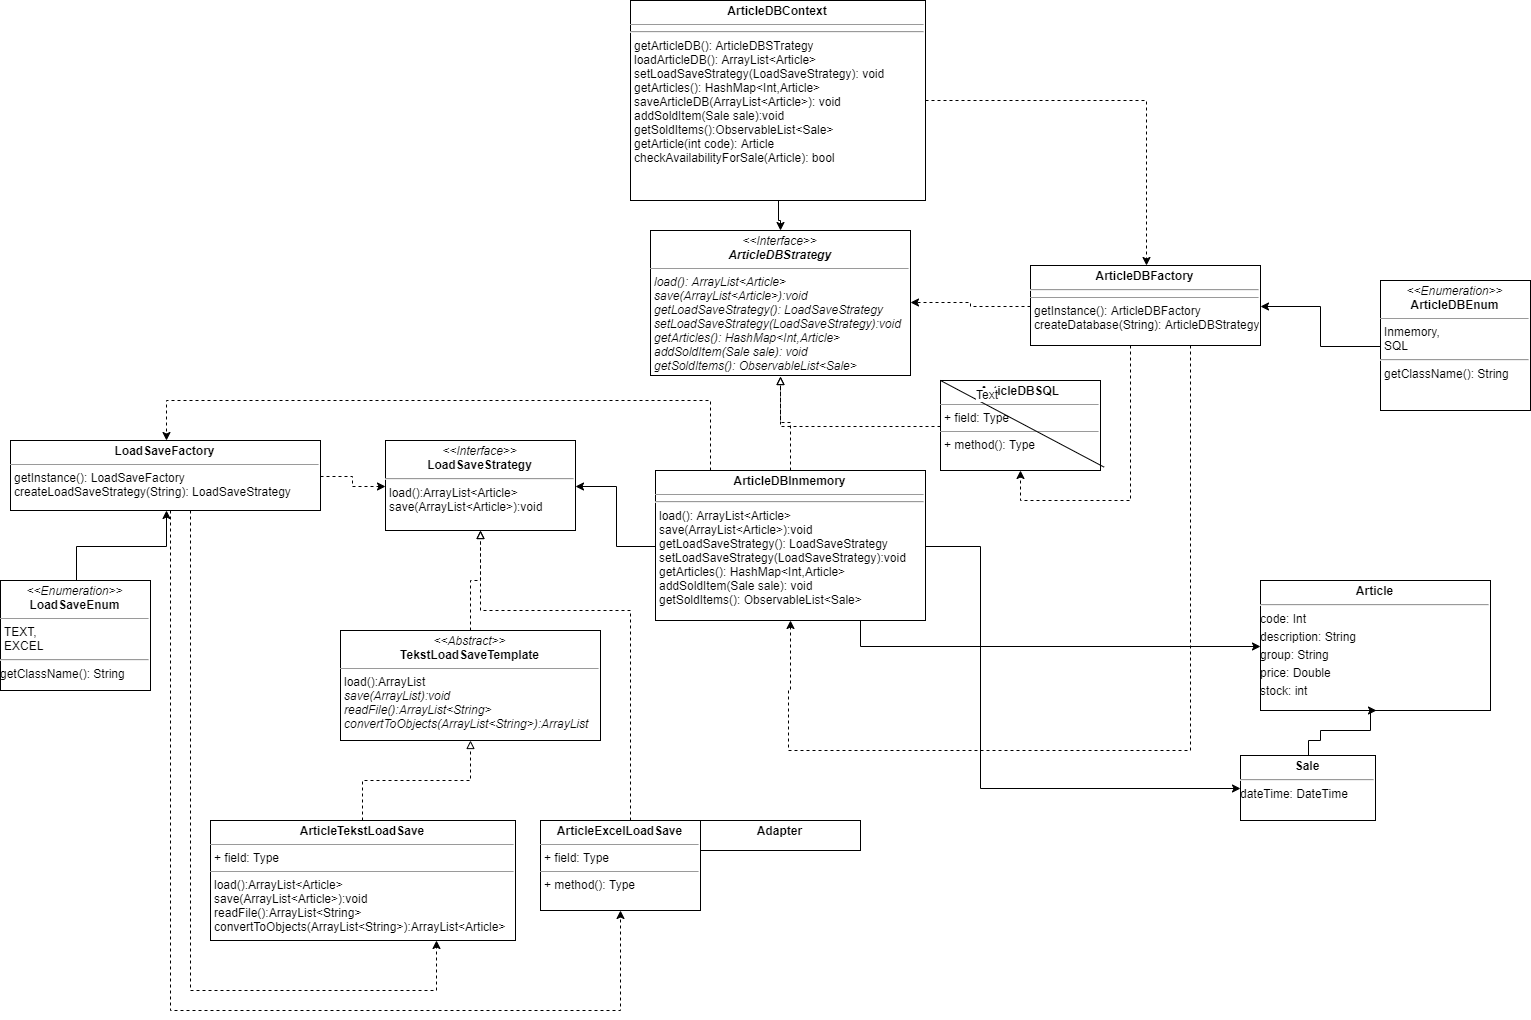

The diagram above was exported from draw.io. Its source (the exported page's mxGraphModel, read from the mxfile embedded in the PNG):
<mxGraphModel dx="2846" dy="2196" grid="1" gridSize="10" guides="1" tooltips="1" connect="1" arrows="1" fold="1" page="1" pageScale="1" pageWidth="850" pageHeight="1100" background="#ffffff" math="0" shadow="0">
  <root>
    <mxCell id="0" />
    <mxCell id="1" parent="0" />
    <mxCell id="2" style="edgeStyle=orthogonalEdgeStyle;rounded=0;orthogonalLoop=1;jettySize=auto;html=1;endArrow=classic;endFill=1;" edge="1" source="4" target="5" parent="1">
      <mxGeometry relative="1" as="geometry">
        <Array as="points" />
      </mxGeometry>
    </mxCell>
    <mxCell id="3" style="edgeStyle=orthogonalEdgeStyle;rounded=0;orthogonalLoop=1;jettySize=auto;html=1;dashed=1;" edge="1" source="4" target="27" parent="1">
      <mxGeometry relative="1" as="geometry" />
    </mxCell>
    <mxCell id="4" value="&lt;p style=&quot;margin: 0px ; margin-top: 4px ; text-align: center&quot;&gt;&lt;b&gt;ArticleDBContext&lt;/b&gt;&lt;/p&gt;&lt;hr size=&quot;1&quot;&gt;&lt;p style=&quot;margin: 0px ; margin-left: 4px&quot;&gt;&lt;/p&gt;&lt;hr&gt;&lt;p style=&quot;margin: 0px ; margin-left: 4px&quot;&gt;getArticleDB(): ArticleDBSTrategy&lt;/p&gt;&lt;p style=&quot;margin: 0px ; margin-left: 4px&quot;&gt;loadArticleDB(): ArrayList&amp;lt;Article&amp;gt;&lt;/p&gt;&lt;p style=&quot;margin: 0px ; margin-left: 4px&quot;&gt;setLoadSaveStrategy(LoadSaveStrategy): void&lt;/p&gt;&lt;p style=&quot;margin: 0px ; margin-left: 4px&quot;&gt;getArticles(): HashMap&amp;lt;Int,Article&amp;gt;&lt;/p&gt;&lt;p style=&quot;margin: 0px ; margin-left: 4px&quot;&gt;saveArticleDB(ArrayList&amp;lt;Article&amp;gt;): void&lt;/p&gt;&lt;p style=&quot;margin: 0px ; margin-left: 4px&quot;&gt;addSoldItem(Sale sale):void&lt;/p&gt;&lt;p style=&quot;margin: 0px ; margin-left: 4px&quot;&gt;getSoldItems():ObservableList&amp;lt;Sale&amp;gt;&lt;/p&gt;&lt;p style=&quot;margin: 0px ; margin-left: 4px&quot;&gt;getArticle(int code): Article&lt;/p&gt;&lt;p style=&quot;margin: 0px ; margin-left: 4px&quot;&gt;checkAvailabilityForSale(Article): bool&lt;/p&gt;" style="verticalAlign=top;align=left;overflow=fill;fontSize=12;fontFamily=Helvetica;html=1;" vertex="1" parent="1">
      <mxGeometry x="320" y="-30" width="295" height="200" as="geometry" />
    </mxCell>
    <mxCell id="5" value="&lt;p style=&quot;margin: 0px ; margin-top: 4px ; text-align: center&quot;&gt;&lt;i&gt;&amp;lt;&amp;lt;Interface&amp;gt;&amp;gt;&lt;br&gt;&lt;b&gt;ArticleDBStrategy&lt;/b&gt;&lt;/i&gt;&lt;/p&gt;&lt;hr size=&quot;1&quot;&gt;&lt;p style=&quot;margin: 0px 0px 0px 4px&quot;&gt;&lt;i&gt;load(): ArrayList&amp;lt;Article&amp;gt;&lt;/i&gt;&lt;/p&gt;&lt;p style=&quot;margin: 0px 0px 0px 4px&quot;&gt;&lt;i&gt;save(ArrayList&amp;lt;Article&amp;gt;):void&lt;/i&gt;&lt;/p&gt;&lt;p style=&quot;margin: 0px 0px 0px 4px&quot;&gt;&lt;i&gt;getLoadSaveStrategy(): LoadSaveStrategy&lt;/i&gt;&lt;/p&gt;&lt;p style=&quot;margin: 0px 0px 0px 4px&quot;&gt;&lt;i&gt;setLoadSaveStrategy(LoadSaveStrategy):void&lt;/i&gt;&lt;/p&gt;&lt;p style=&quot;margin: 0px 0px 0px 4px&quot;&gt;&lt;i&gt;getArticles(): HashMap&amp;lt;Int,Article&amp;gt;&lt;/i&gt;&lt;/p&gt;&lt;p style=&quot;margin: 0px 0px 0px 4px&quot;&gt;&lt;i&gt;addSoldItem(Sale sale): void&lt;/i&gt;&lt;/p&gt;&lt;p style=&quot;margin: 0px 0px 0px 4px&quot;&gt;&lt;i&gt;getSoldItems(): ObservableList&amp;lt;Sale&amp;gt;&lt;/i&gt;&lt;/p&gt;" style="verticalAlign=top;align=left;overflow=fill;fontSize=12;fontFamily=Helvetica;html=1;" vertex="1" parent="1">
      <mxGeometry x="340" y="200" width="260" height="145" as="geometry" />
    </mxCell>
    <mxCell id="6" style="edgeStyle=orthogonalEdgeStyle;rounded=0;orthogonalLoop=1;jettySize=auto;html=1;entryX=0.5;entryY=1;entryDx=0;entryDy=0;endArrow=block;endFill=0;dashed=1;" edge="1" source="11" target="5" parent="1">
      <mxGeometry relative="1" as="geometry" />
    </mxCell>
    <mxCell id="7" style="edgeStyle=orthogonalEdgeStyle;rounded=0;orthogonalLoop=1;jettySize=auto;html=1;endArrow=classic;endFill=1;" edge="1" source="11" target="16" parent="1">
      <mxGeometry relative="1" as="geometry" />
    </mxCell>
    <mxCell id="8" style="edgeStyle=orthogonalEdgeStyle;rounded=0;orthogonalLoop=1;jettySize=auto;html=1;entryX=0.5;entryY=0;entryDx=0;entryDy=0;dashed=1;" edge="1" source="11" target="31" parent="1">
      <mxGeometry relative="1" as="geometry">
        <Array as="points">
          <mxPoint x="400" y="370" />
          <mxPoint x="-145" y="370" />
        </Array>
      </mxGeometry>
    </mxCell>
    <mxCell id="9" style="edgeStyle=orthogonalEdgeStyle;rounded=0;orthogonalLoop=1;jettySize=auto;html=1;" edge="1" source="11" target="36" parent="1">
      <mxGeometry relative="1" as="geometry">
        <Array as="points">
          <mxPoint x="550" y="616" />
        </Array>
      </mxGeometry>
    </mxCell>
    <mxCell id="10" style="edgeStyle=orthogonalEdgeStyle;rounded=0;orthogonalLoop=1;jettySize=auto;html=1;" edge="1" source="11" target="38" parent="1">
      <mxGeometry relative="1" as="geometry">
        <Array as="points">
          <mxPoint x="670" y="516" />
          <mxPoint x="670" y="757" />
        </Array>
      </mxGeometry>
    </mxCell>
    <mxCell id="11" value="&lt;p style=&quot;margin: 0px ; margin-top: 4px ; text-align: center&quot;&gt;&lt;b&gt;ArticleDBInmemory&lt;/b&gt;&lt;/p&gt;&lt;hr size=&quot;1&quot;&gt;&lt;hr&gt;&lt;p style=&quot;margin: 0px ; margin-left: 4px&quot;&gt;load(): ArrayList&amp;lt;Article&amp;gt;&lt;/p&gt;&lt;p style=&quot;margin: 0px ; margin-left: 4px&quot;&gt;save(ArrayList&amp;lt;Article&amp;gt;):void&lt;/p&gt;&lt;p style=&quot;margin: 0px ; margin-left: 4px&quot;&gt;getLoadSaveStrategy(): LoadSaveStrategy&lt;/p&gt;&lt;p style=&quot;margin: 0px ; margin-left: 4px&quot;&gt;setLoadSaveStrategy(LoadSaveStrategy):void&lt;/p&gt;&lt;p style=&quot;margin: 0px ; margin-left: 4px&quot;&gt;getArticles(): HashMap&amp;lt;Int,Article&amp;gt;&lt;/p&gt;&lt;p style=&quot;margin: 0px ; margin-left: 4px&quot;&gt;addSoldItem(Sale sale): void&lt;/p&gt;&lt;p style=&quot;margin: 0px ; margin-left: 4px&quot;&gt;getSoldItems(): ObservableList&amp;lt;Sale&amp;gt;&lt;/p&gt;" style="verticalAlign=top;align=left;overflow=fill;fontSize=12;fontFamily=Helvetica;html=1;" vertex="1" parent="1">
      <mxGeometry x="345" y="440" width="270" height="150" as="geometry" />
    </mxCell>
    <mxCell id="12" style="edgeStyle=orthogonalEdgeStyle;rounded=0;orthogonalLoop=1;jettySize=auto;html=1;entryX=0.5;entryY=1;entryDx=0;entryDy=0;dashed=1;endArrow=block;endFill=0;" edge="1" source="13" target="5" parent="1">
      <mxGeometry relative="1" as="geometry" />
    </mxCell>
    <mxCell id="13" value="&lt;p style=&quot;margin: 0px ; margin-top: 4px ; text-align: center&quot;&gt;&lt;b&gt;ArticleDBSQL&lt;/b&gt;&lt;/p&gt;&lt;hr size=&quot;1&quot;&gt;&lt;p style=&quot;margin: 0px ; margin-left: 4px&quot;&gt;+ field: Type&lt;/p&gt;&lt;hr size=&quot;1&quot;&gt;&lt;p style=&quot;margin: 0px ; margin-left: 4px&quot;&gt;+ method(): Type&lt;/p&gt;" style="verticalAlign=top;align=left;overflow=fill;fontSize=12;fontFamily=Helvetica;html=1;" vertex="1" parent="1">
      <mxGeometry x="630" y="350" width="160" height="90" as="geometry" />
    </mxCell>
    <mxCell id="14" value="" style="endArrow=none;html=1;exitX=1.023;exitY=0.963;exitDx=0;exitDy=0;exitPerimeter=0;" edge="1" source="13" parent="1">
      <mxGeometry width="50" height="50" relative="1" as="geometry">
        <mxPoint x="830" y="460" as="sourcePoint" />
        <mxPoint x="630" y="350" as="targetPoint" />
      </mxGeometry>
    </mxCell>
    <mxCell id="15" value="Text" style="text;html=1;align=center;verticalAlign=middle;resizable=0;points=[];;labelBackgroundColor=#ffffff;" vertex="1" connectable="0" parent="14">
      <mxGeometry x="0.494" y="-10" relative="1" as="geometry">
        <mxPoint as="offset" />
      </mxGeometry>
    </mxCell>
    <mxCell id="16" value="&lt;p style=&quot;margin: 0px ; margin-top: 4px ; text-align: center&quot;&gt;&lt;i&gt;&amp;lt;&amp;lt;Interface&amp;gt;&amp;gt;&lt;/i&gt;&lt;br&gt;&lt;b&gt;LoadSaveStrategy&lt;/b&gt;&lt;/p&gt;&lt;p style=&quot;margin: 0px ; margin-left: 4px&quot;&gt;&lt;/p&gt;&lt;hr&gt;&lt;p style=&quot;margin: 0px ; margin-left: 4px&quot;&gt;load():ArrayList&amp;lt;Article&amp;gt;&lt;/p&gt;&lt;p style=&quot;margin: 0px ; margin-left: 4px&quot;&gt;save(ArrayList&amp;lt;Article&amp;gt;):void&lt;/p&gt;" style="verticalAlign=top;align=left;overflow=fill;fontSize=12;fontFamily=Helvetica;html=1;" vertex="1" parent="1">
      <mxGeometry x="75" y="410" width="190" height="90" as="geometry" />
    </mxCell>
    <mxCell id="17" style="edgeStyle=orthogonalEdgeStyle;rounded=0;orthogonalLoop=1;jettySize=auto;html=1;endArrow=block;endFill=0;dashed=1;" edge="1" source="18" target="16" parent="1">
      <mxGeometry relative="1" as="geometry" />
    </mxCell>
    <mxCell id="18" value="&lt;p style=&quot;margin: 0px ; margin-top: 4px ; text-align: center&quot;&gt;&lt;i&gt;&amp;lt;&amp;lt;Abstract&amp;gt;&amp;gt;&lt;/i&gt;&lt;br&gt;&lt;b&gt;TekstLoadSaveTemplate&lt;/b&gt;&lt;/p&gt;&lt;hr size=&quot;1&quot;&gt;&lt;p style=&quot;margin: 0px ; margin-left: 4px&quot;&gt;load():ArrayList&lt;/p&gt;&lt;p style=&quot;margin: 0px ; margin-left: 4px&quot;&gt;&lt;i&gt;save(ArrayList):void&lt;/i&gt;&lt;/p&gt;&lt;p style=&quot;margin: 0px ; margin-left: 4px&quot;&gt;&lt;i&gt;readFile():ArrayList&amp;lt;String&amp;gt;&lt;/i&gt;&lt;/p&gt;&lt;p style=&quot;margin: 0px ; margin-left: 4px&quot;&gt;&lt;i&gt;convertToObjects(ArrayList&amp;lt;String&amp;gt;):ArrayList&lt;/i&gt;&lt;/p&gt;" style="verticalAlign=top;align=left;overflow=fill;fontSize=12;fontFamily=Helvetica;html=1;" vertex="1" parent="1">
      <mxGeometry x="30" y="600" width="260" height="110" as="geometry" />
    </mxCell>
    <mxCell id="19" style="edgeStyle=orthogonalEdgeStyle;rounded=0;orthogonalLoop=1;jettySize=auto;html=1;dashed=1;endArrow=block;endFill=0;" edge="1" source="20" target="18" parent="1">
      <mxGeometry relative="1" as="geometry" />
    </mxCell>
    <mxCell id="20" value="&lt;p style=&quot;margin: 0px ; margin-top: 4px ; text-align: center&quot;&gt;&lt;b&gt;ArticleTekstLoadSave&lt;/b&gt;&lt;/p&gt;&lt;hr size=&quot;1&quot;&gt;&lt;p style=&quot;margin: 0px ; margin-left: 4px&quot;&gt;+ field: Type&lt;/p&gt;&lt;hr size=&quot;1&quot;&gt;&lt;p style=&quot;margin: 0px 0px 0px 4px&quot;&gt;load():ArrayList&amp;lt;Article&amp;gt;&lt;/p&gt;&lt;p style=&quot;margin: 0px 0px 0px 4px&quot;&gt;save(ArrayList&amp;lt;Article&amp;gt;):void&lt;/p&gt;&lt;p style=&quot;margin: 0px 0px 0px 4px&quot;&gt;readFile():ArrayList&amp;lt;String&amp;gt;&lt;/p&gt;&lt;p style=&quot;margin: 0px 0px 0px 4px&quot;&gt;convertToObjects(ArrayList&amp;lt;String&amp;gt;):ArrayList&amp;lt;Article&amp;gt;&lt;/p&gt;" style="verticalAlign=top;align=left;overflow=fill;fontSize=12;fontFamily=Helvetica;html=1;" vertex="1" parent="1">
      <mxGeometry x="-100" y="790" width="305" height="120" as="geometry" />
    </mxCell>
    <mxCell id="21" style="edgeStyle=orthogonalEdgeStyle;rounded=0;orthogonalLoop=1;jettySize=auto;html=1;dashed=1;endArrow=block;endFill=0;" edge="1" source="22" target="16" parent="1">
      <mxGeometry relative="1" as="geometry">
        <Array as="points">
          <mxPoint x="320" y="580" />
          <mxPoint x="170" y="580" />
        </Array>
      </mxGeometry>
    </mxCell>
    <mxCell id="22" value="&lt;p style=&quot;margin: 0px ; margin-top: 4px ; text-align: center&quot;&gt;&lt;b&gt;ArticleExcelLoadSave&lt;/b&gt;&lt;/p&gt;&lt;hr size=&quot;1&quot;&gt;&lt;p style=&quot;margin: 0px ; margin-left: 4px&quot;&gt;+ field: Type&lt;/p&gt;&lt;hr size=&quot;1&quot;&gt;&lt;p style=&quot;margin: 0px ; margin-left: 4px&quot;&gt;+ method(): Type&lt;/p&gt;" style="verticalAlign=top;align=left;overflow=fill;fontSize=12;fontFamily=Helvetica;html=1;" vertex="1" parent="1">
      <mxGeometry x="230" y="790" width="160" height="90" as="geometry" />
    </mxCell>
    <mxCell id="23" value="&lt;p style=&quot;margin: 0px ; margin-top: 4px ; text-align: center&quot;&gt;&lt;b&gt;Adapter&lt;/b&gt;&lt;/p&gt;" style="verticalAlign=top;align=left;overflow=fill;fontSize=12;fontFamily=Helvetica;html=1;" vertex="1" parent="1">
      <mxGeometry x="390" y="790" width="160" height="30" as="geometry" />
    </mxCell>
    <mxCell id="24" style="edgeStyle=orthogonalEdgeStyle;rounded=0;orthogonalLoop=1;jettySize=auto;html=1;dashed=1;" edge="1" source="27" target="5" parent="1">
      <mxGeometry relative="1" as="geometry" />
    </mxCell>
    <mxCell id="25" style="edgeStyle=orthogonalEdgeStyle;rounded=0;orthogonalLoop=1;jettySize=auto;html=1;entryX=0.5;entryY=1;entryDx=0;entryDy=0;dashed=1;" edge="1" source="27" target="11" parent="1">
      <mxGeometry relative="1" as="geometry">
        <Array as="points">
          <mxPoint x="880" y="720" />
          <mxPoint x="478" y="720" />
          <mxPoint x="478" y="660" />
        </Array>
      </mxGeometry>
    </mxCell>
    <mxCell id="26" style="edgeStyle=orthogonalEdgeStyle;rounded=0;orthogonalLoop=1;jettySize=auto;html=1;dashed=1;" edge="1" source="27" target="13" parent="1">
      <mxGeometry relative="1" as="geometry">
        <Array as="points">
          <mxPoint x="820" y="470" />
          <mxPoint x="710" y="470" />
        </Array>
      </mxGeometry>
    </mxCell>
    <mxCell id="27" value="&lt;p style=&quot;margin: 0px ; margin-top: 4px ; text-align: center&quot;&gt;&lt;b&gt;ArticleDBFactory&lt;/b&gt;&lt;/p&gt;&lt;hr&gt;&lt;hr size=&quot;1&quot;&gt;&lt;p style=&quot;margin: 0px ; margin-left: 4px&quot;&gt;getInstance(): ArticleDBFactory&lt;/p&gt;&lt;p style=&quot;margin: 0px ; margin-left: 4px&quot;&gt;createDatabase(String): ArticleDBStrategy&lt;/p&gt;" style="verticalAlign=top;align=left;overflow=fill;fontSize=12;fontFamily=Helvetica;html=1;" vertex="1" parent="1">
      <mxGeometry x="720" y="235" width="230" height="80" as="geometry" />
    </mxCell>
    <mxCell id="28" style="edgeStyle=orthogonalEdgeStyle;rounded=0;orthogonalLoop=1;jettySize=auto;html=1;dashed=1;" edge="1" source="31" target="16" parent="1">
      <mxGeometry relative="1" as="geometry" />
    </mxCell>
    <mxCell id="29" style="edgeStyle=orthogonalEdgeStyle;rounded=0;orthogonalLoop=1;jettySize=auto;html=1;dashed=1;" edge="1" source="31" target="22" parent="1">
      <mxGeometry relative="1" as="geometry">
        <Array as="points">
          <mxPoint x="-140" y="980" />
          <mxPoint x="310" y="980" />
        </Array>
      </mxGeometry>
    </mxCell>
    <mxCell id="30" style="edgeStyle=orthogonalEdgeStyle;rounded=0;orthogonalLoop=1;jettySize=auto;html=1;dashed=1;" edge="1" source="31" target="20" parent="1">
      <mxGeometry relative="1" as="geometry">
        <Array as="points">
          <mxPoint x="-120" y="960" />
          <mxPoint x="125" y="960" />
        </Array>
      </mxGeometry>
    </mxCell>
    <mxCell id="31" value="&lt;p style=&quot;margin: 0px ; margin-top: 4px ; text-align: center&quot;&gt;&lt;b&gt;LoadSaveFactory&lt;/b&gt;&lt;/p&gt;&lt;hr size=&quot;1&quot;&gt;&lt;p style=&quot;margin: 0px ; margin-left: 4px&quot;&gt;getInstance(): LoadSaveFactory&lt;/p&gt;&lt;p style=&quot;margin: 0px ; margin-left: 4px&quot;&gt;createLoadSaveStrategy(String): LoadSaveStrategy&lt;/p&gt;&lt;p style=&quot;margin: 0px ; margin-left: 4px&quot;&gt;&lt;br&gt;&lt;/p&gt;" style="verticalAlign=top;align=left;overflow=fill;fontSize=12;fontFamily=Helvetica;html=1;" vertex="1" parent="1">
      <mxGeometry x="-300" y="410" width="310" height="70" as="geometry" />
    </mxCell>
    <mxCell id="32" style="edgeStyle=orthogonalEdgeStyle;rounded=0;orthogonalLoop=1;jettySize=auto;html=1;" edge="1" source="33" target="27" parent="1">
      <mxGeometry relative="1" as="geometry" />
    </mxCell>
    <mxCell id="33" value="&lt;p style=&quot;margin: 0px ; margin-top: 4px ; text-align: center&quot;&gt;&lt;i&gt;&amp;lt;&amp;lt;Enumeration&amp;gt;&amp;gt;&lt;/i&gt;&lt;br&gt;&lt;b&gt;ArticleDBEnum&lt;/b&gt;&lt;/p&gt;&lt;hr size=&quot;1&quot;&gt;&lt;p style=&quot;margin: 0px ; margin-left: 4px&quot;&gt;Inmemory,&lt;br&gt;SQL&lt;/p&gt;&lt;hr&gt;&lt;p style=&quot;margin: 0px ; margin-left: 4px&quot;&gt;&lt;span&gt;getClassName(): String&lt;/span&gt;&lt;br&gt;&lt;/p&gt;" style="verticalAlign=top;align=left;overflow=fill;fontSize=12;fontFamily=Helvetica;html=1;" vertex="1" parent="1">
      <mxGeometry x="1070" y="250" width="150" height="130" as="geometry" />
    </mxCell>
    <mxCell id="34" style="edgeStyle=orthogonalEdgeStyle;rounded=0;orthogonalLoop=1;jettySize=auto;html=1;" edge="1" source="35" target="31" parent="1">
      <mxGeometry relative="1" as="geometry" />
    </mxCell>
    <mxCell id="35" value="&lt;p style=&quot;margin: 0px ; margin-top: 4px ; text-align: center&quot;&gt;&lt;i&gt;&amp;lt;&amp;lt;Enumeration&amp;gt;&amp;gt;&lt;/i&gt;&lt;br&gt;&lt;b&gt;LoadSaveEnum&lt;/b&gt;&lt;/p&gt;&lt;hr size=&quot;1&quot;&gt;&lt;p style=&quot;margin: 0px ; margin-left: 4px&quot;&gt;TEXT,&lt;br&gt;EXCEL&lt;/p&gt;&lt;hr&gt;getClassName(): String" style="verticalAlign=top;align=left;overflow=fill;fontSize=12;fontFamily=Helvetica;html=1;" vertex="1" parent="1">
      <mxGeometry x="-310" y="550" width="150" height="110" as="geometry" />
    </mxCell>
    <mxCell id="36" value="&lt;p style=&quot;margin: 0px ; margin-top: 4px ; text-align: center&quot;&gt;&lt;b&gt;Article&lt;/b&gt;&lt;/p&gt;&lt;hr&gt;&lt;p style=&quot;margin: 4px 0px 0px&quot;&gt;code: Int&lt;/p&gt;&lt;p style=&quot;margin: 4px 0px 0px&quot;&gt;description: String&lt;/p&gt;&lt;p style=&quot;margin: 4px 0px 0px&quot;&gt;group: String&lt;/p&gt;&lt;p style=&quot;margin: 4px 0px 0px&quot;&gt;price: Double&lt;/p&gt;&lt;p style=&quot;margin: 4px 0px 0px&quot;&gt;stock: int&lt;/p&gt;&lt;p style=&quot;margin: 4px 0px 0px&quot;&gt;&lt;br&gt;&lt;/p&gt;" style="verticalAlign=top;align=left;overflow=fill;fontSize=12;fontFamily=Helvetica;html=1;" vertex="1" parent="1">
      <mxGeometry x="950" y="550" width="230" height="130" as="geometry" />
    </mxCell>
    <mxCell id="37" style="edgeStyle=orthogonalEdgeStyle;rounded=0;orthogonalLoop=1;jettySize=auto;html=1;entryX=0.5;entryY=1;entryDx=0;entryDy=0;" edge="1" source="38" target="36" parent="1">
      <mxGeometry relative="1" as="geometry">
        <Array as="points">
          <mxPoint x="997" y="710" />
          <mxPoint x="1010" y="710" />
          <mxPoint x="1010" y="700" />
          <mxPoint x="1060" y="700" />
          <mxPoint x="1060" y="680" />
        </Array>
      </mxGeometry>
    </mxCell>
    <mxCell id="38" value="&lt;p style=&quot;margin: 0px ; margin-top: 4px ; text-align: center&quot;&gt;&lt;b&gt;Sale&lt;/b&gt;&lt;/p&gt;&lt;hr&gt;&lt;p style=&quot;margin: 4px 0px 0px&quot;&gt;dateTime: DateTime&lt;/p&gt;" style="verticalAlign=top;align=left;overflow=fill;fontSize=12;fontFamily=Helvetica;html=1;" vertex="1" parent="1">
      <mxGeometry x="930" y="725" width="135" height="65" as="geometry" />
    </mxCell>
  </root>
</mxGraphModel>